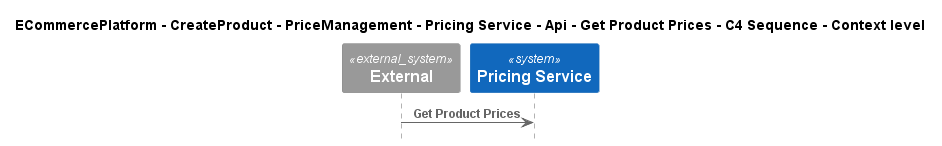

The diagram above was rendered by PlantUML. Its source (embedded in the PNG):
@startuml
!include ..\..\..\..\..\..\..\..\..\.c4s\C4_Sequence.puml

title ECommercePlatform - CreateProduct - PriceManagement - Pricing Service - Api - Get Product Prices - C4 Sequence - Context level

System_Ext(C4InterFlow.SoftwareSystems.ExternalSystem, "External", "")
System(ECommercePlatform.CreateProduct.PriceManagement.SoftwareSystems.PricingService, "Pricing Service", "")

Rel(C4InterFlow.SoftwareSystems.ExternalSystem, ECommercePlatform.CreateProduct.PriceManagement.SoftwareSystems.PricingService, "Get Product Prices")


@enduml